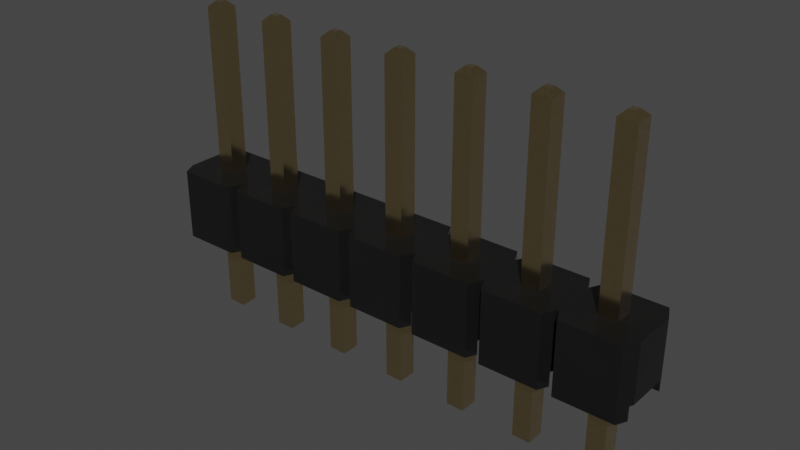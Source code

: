 # Source: PinHeader_1x7_P2.54mm_Drill1.1mm.blend  (saved by Blender 4.1.23; exported with 4.5.12 LTS)
import bpy
from mathutils import Matrix  # noqa: F401  (used for matrix-valued properties, if any)

bpy.ops.wm.read_factory_settings(use_empty=True)
scene = bpy.context.scene
scene.name = 'Scene'

# ---- collections
col_collection = bpy.data.collections.new('Collection'); scene.collection.children.link(col_collection)

# ---- materials (node trees are filled in below, after node groups)
mat_plastic_glossy_black = bpy.data.materials.new('plastic_glossy_black')
mat_plastic_glossy_black.alpha_threshold = 0.0
mat_plastic_glossy_black.use_transparent_shadow = False
mat_plastic_glossy_black.preview_render_type = 'CUBE'
mat_plastic_glossy_black.diffuse_color = (0.001296, 0.002578, 0.001683, 1.0)
mat_plastic_glossy_black.specular_color = (0.01, 0.03, 0.01)
mat_plastic_glossy_black.roughness = 0.5
mat_metal_goldpins_1 = bpy.data.materials.new('metal_goldpins_1')
mat_metal_goldpins_1.alpha_threshold = 0.0
mat_metal_goldpins_1.use_transparent_shadow = False
mat_metal_goldpins_1.preview_render_type = 'CUBE'
mat_metal_goldpins_1.diffuse_color = (0.5, 0.4018, 0.08046, 1.0)
mat_metal_goldpins_1.specular_color = (0.01, 0.05, 0.01)
mat_metal_goldpins_1.roughness = 0.5

# ---- node groups
ng_plastic_glossy_black_node_group = bpy.data.node_groups.new('Plastic_Glossy_Black_Node_Group', 'ShaderNodeTree')
_s = ng_plastic_glossy_black_node_group.interface.new_socket(name='BSDF', in_out='OUTPUT', socket_type='NodeSocketShader')
_s = ng_plastic_glossy_black_node_group.interface.new_socket(name='tmp_viewer', in_out='OUTPUT', socket_type='NodeSocketShader')
_s = ng_plastic_glossy_black_node_group.interface.new_socket(name='Color', in_out='INPUT', socket_type='NodeSocketColor')
_s = ng_plastic_glossy_black_node_group.interface.new_socket(name='Alpha_Value', in_out='INPUT', socket_type='NodeSocketFloat')
_N = ng_plastic_glossy_black_node_group.nodes; _L = ng_plastic_glossy_black_node_group.links
n0 = _N.new('NodeGroupOutput'); n0.name = 'Group Output'; n0.location = (1118, 157)
n1 = _N.new('NodeGroupInput'); n1.name = 'Group Input'; n1.location = (-449, 228)
n2 = _N.new('ShaderNodeBsdfPrincipled'); n2.name = 'Principled BSDF'; n2.location = (762, 54)
n2.distribution = 'GGX'
n2.subsurface_method = 'BURLEY'
n2.inputs[1].default_value = 0.137
n2.inputs[3].default_value = 1.45
n2.inputs[27].default_value = (0.0, 0.0, 0.0, 1.0)
n2.inputs[28].default_value = 1.0
n3 = _N.new('ShaderNodeTexNoise'); n3.name = 'Noise Texture'; n3.location = (-72, -122)
n3.inputs[2].default_value = 3.1
n3.inputs[3].default_value = 5.2
n3.inputs[4].default_value = 0.64
n4 = _N.new('ShaderNodeBump'); n4.name = 'Bump'; n4.location = (266, -336)
n4.inputs[0].default_value = 0.06167
n4.inputs[1].default_value = 0.1
n4.inputs[2].default_value = 1.0
n5 = _N.new('ShaderNodeMapping'); n5.name = 'Mapping'; n5.location = (-267, -126)
n6 = _N.new('ShaderNodeTexCoord'); n6.name = 'Texture Coordinate'; n6.location = (-447, -178)
n7 = _N.new('ShaderNodeMix'); n7.name = 'Mix'; n7.location = (273, 133)
n7.data_type = 'RGBA'
n8 = _N.new('ShaderNodeValue'); n8.name = 'Value'; n8.location = (-465, -33)
n8.outputs[0].default_value = 0.5
n9 = _N.new('ShaderNodeMath'); n9.name = 'Math'; n9.location = (-195, 59)
n9.operation = 'MULTIPLY'
n10 = _N.new('ShaderNodeMix'); n10.name = 'Mix.001'; n10.location = (269, -134)
n10.inputs[3].default_value = 0.3
_L.new(n6.outputs[0], n5.inputs[0])
_L.new(n5.outputs[0], n3.inputs[0])
_L.new(n3.outputs[0], n4.inputs[3])
_L.new(n2.outputs[0], n0.inputs[0])
_L.new(n1.outputs[1], n2.inputs[4])
_L.new(n9.outputs[0], n7.inputs[7])
_L.new(n8.outputs[0], n9.inputs[1])
_L.new(n1.outputs[0], n9.inputs[0])
_L.new(n3.outputs[0], n7.inputs[0])
_L.new(n1.outputs[0], n7.inputs[6])
_L.new(n7.outputs[2], n2.inputs[0])
_L.new(n2.outputs[0], n0.inputs[1])
_L.new(n10.outputs[0], n2.inputs[2])
_L.new(n3.outputs[0], n10.inputs[0])
_L.new(n4.outputs[0], n2.inputs[5])
n0.is_active_output = True

# ---- material node trees
mat_plastic_glossy_black.use_nodes = True; mat_plastic_glossy_black.node_tree.nodes.clear()
_N = mat_plastic_glossy_black.node_tree.nodes; _L = mat_plastic_glossy_black.node_tree.links
n0 = _N.new('ShaderNodeOutputMaterial'); n0.name = 'Material Output'; n0.location = (63, -41)
n1 = _N.new('ShaderNodeGroup'); n1.name = 'Group'; n1.location = (-350, -43)
n1.label = 'Plastic_Glossy_Black'
n1.width = 264
n1.node_tree = ng_plastic_glossy_black_node_group
n2 = _N.new('ShaderNodeRGB'); n2.name = 'RGB'; n2.location = (-662, -19)
n2.label = 'Plastic_Color'
n2.outputs[0].default_value = (0.013, 0.013, 0.013, 1.0)
n3 = _N.new('ShaderNodeValue'); n3.name = 'Value.001'; n3.location = (-664, -214)
n3.label = 'Alpha_Value'
n3.outputs[0].default_value = 1.0
_L.new(n2.outputs[0], n1.inputs[0])
_L.new(n3.outputs[0], n1.inputs[1])
_L.new(n1.outputs[1], n0.inputs[0])
n0.is_active_output = True
mat_metal_goldpins_1.use_nodes = True; mat_metal_goldpins_1.node_tree.nodes.clear()
_N = mat_metal_goldpins_1.node_tree.nodes; _L = mat_metal_goldpins_1.node_tree.links
n0 = _N.new('ShaderNodeOutputMaterial'); n0.name = 'Material Output'; n0.location = (398, 300)
n1 = _N.new('ShaderNodeBsdfPrincipled'); n1.name = 'Principled BSDF'; n1.location = (108, 300)
n1.distribution = 'GGX'
n1.subsurface_method = 'BURLEY'
n1.inputs[1].default_value = 1.0
n1.inputs[2].default_value = 0.1841
n1.inputs[3].default_value = 1.45
n1.inputs[8].default_value = 1.0
n1.inputs[10].default_value = 0.02727
n1.inputs[13].default_value = 0.475
n1.inputs[20].default_value = 0.2891
n1.inputs[24].default_value = 0.03545
n1.inputs[27].default_value = (0.0, 0.0, 0.0, 1.0)
n1.inputs[28].default_value = 1.0
n2 = _N.new('ShaderNodeMapping'); n2.name = 'Mapping'; n2.location = (-783, 233)
n2.vector_type = 'VECTOR'
n2.inputs[3].default_value = (29.8, 40.0, 1.0)
n3 = _N.new('ShaderNodeTexCoord'); n3.name = 'Texture Coordinate'; n3.location = (-1071, 295)
n4 = _N.new('ShaderNodeTexNoise'); n4.name = 'Noise Texture'; n4.location = (-553, 188)
n4.inputs[3].default_value = 13.2
n4.inputs[4].default_value = 0.8833
n4.inputs[8].default_value = 4.0
n5 = _N.new('ShaderNodeValToRGB'); n5.name = 'ColorRamp'; n5.location = (-286, 264)
while len(n5.color_ramp.elements) > 1: n5.color_ramp.elements.remove(n5.color_ramp.elements[-1])
n5.color_ramp.elements[0].position = 0.3295; n5.color_ramp.elements[0].color = (0.9756, 0.7616, 0.4151, 1.0)
_e = n5.color_ramp.elements.new(0.8); _e.color = (0.2997, 0.2211, 0.05513, 1.0)
n6 = _N.new('ShaderNodeMix'); n6.name = 'Mix'; n6.location = (-62, 180)
n6.data_type = 'RGBA'
n6.inputs[0].default_value = 0.02727
n6.inputs[7].default_value = (0.5518, 0.2626, 0.03915, 1.0)
_L.new(n1.outputs[0], n0.inputs[0])
_L.new(n2.outputs[0], n4.inputs[0])
_L.new(n3.outputs[0], n2.inputs[0])
_L.new(n4.outputs[0], n5.inputs[0])
_L.new(n5.outputs[0], n6.inputs[6])
_L.new(n6.outputs[2], n1.inputs[0])
n0.is_active_output = True

# ---- world
world_world = bpy.data.worlds.new('World'); scene.world = world_world
world_world.use_nodes = True; world_world.node_tree.nodes.clear()
_N = world_world.node_tree.nodes; _L = world_world.node_tree.links
n0 = _N.new('ShaderNodeOutputWorld'); n0.name = 'World Output'; n0.location = (300, 300)
n1 = _N.new('ShaderNodeBackground'); n1.name = 'Background'; n1.location = (10, 300)
n1.inputs[0].default_value = (0.05088, 0.05088, 0.05088, 1.0)
_L.new(n1.outputs[0], n0.inputs[0])
n0.is_active_output = True
world_world.color = (0.05088, 0.05088, 0.05088)
world_world.use_sun_shadow = False
world_world.sun_shadow_jitter_overblur = 0.0

# ---- meshes
me_shape_9_indexedfaceset = bpy.data.meshes.new('SHAPE_9_IndexedFaceSet')
me_shape_9_indexedfaceset.from_pydata([(5.526, -0.1063, 0.3543), (6.5, 0.8937, 0.3031), (6.5, 0.8937, -0.3031), (6.402, 0.8937, -0.5), (5.598, 0.8937, -0.5), (4.5, 0.8937, -0.3031), (3.598, 0.8937, -0.5), (3.5, 0.8937, -0.3031), (3.402, 0.8937, -0.5), (2.402, 0.8937, -0.5), (1.5, 0.8937, -0.3031), (-0.4016, 0.8937, -0.5), (-0.5, 0.8937, -0.3031), (-0.5, 0.8937, 0.3031), (-0.4016, 0.8937, 0.5), (0.4016, 0.8937, 0.5), (0.5, 0.8937, 0.3031), (1.5, 0.8937, 0.3031), (1.598, 0.8937, 0.5), (2.5, 0.8937, 0.3031), (3.402, 0.8937, 0.5), (5.598, 0.8937, 0.5), (6.402, 0.8937, 0.5), (4.874, 0.8937, -0.126), (5.126, 0.8937, -0.126), (3.126, 0.8937, -0.126), (0.874, 0.8937, 0.126), (1.874, 0.8937, -0.126), (1.874, 0.8937, 0.126), (3.874, 0.8937, -0.126), (4.126, 0.8937, -0.126), (6.126, 0.8937, -0.126), (6.126, 0.8937, 0.126), (5.874, 0.8937, 0.126), (-0.4744, 0.09055, 0.3543), (0.4744, 0.09055, 0.3543), (0.4744, 0.09055, -0.3543), (1.5, 0.09055, -0.3031), (2.5, 0.09055, -0.3031), (3.474, 0.09055, -0.3543), (3.5, 0.09055, -0.3031), (5.474, 0.09055, -0.3543), (6.474, 0.09055, -0.3543), (5.474, 0.09055, 0.3543), (4.5, 0.09055, 0.3031), (2.5, 0.09055, 0.3031), (1.5, 0.09055, 0.3031), (0.5256, 0.09055, 0.3543), (0.5, 0.09055, 0.3031), (3.126, 0.09055, 0.126), (3.126, 0.09055, -0.126), (2.874, 0.09055, -0.126), (0.874, 0.09055, 0.126), (1.126, 0.09055, -0.126), (0.874, 0.09055, -0.126), (-0.126, 0.09055, -0.126), (0.126, 0.09055, -0.126), (2.126, 0.09055, 0.126), (5.874, 0.09055, 0.126), (6.126, 0.09055, 0.126), (5.874, 0.09055, -0.126), (0.5984, -0.1063, 0.5), (1.474, -0.1063, 0.3543), (1.402, -0.1063, 0.5), (1.526, -0.1063, 0.3543), (2.598, -0.1063, 0.5), (2.526, -0.1063, 0.3543), (3.598, -0.1063, 0.5), (3.526, -0.1063, 0.3543), (4.474, -0.1063, 0.3543), (4.598, -0.1063, 0.5), (6.474, -0.1063, -0.3543), (5.402, -0.1063, -0.5), (4.526, -0.1063, -0.3543), (3.402, -0.1063, -0.5), (2.598, -0.1063, -0.5), (2.474, -0.1063, -0.3543), (1.526, -0.1063, -0.3543), (-0.4744, -0.1063, -0.3543), (6.5, 0.09055, -0.3031), (-0.5, 0.09055, -0.3031), (-0.5, 0.09055, 0.3031), (-0.4744, -0.1063, 0.3543), (-0.4016, -0.1063, 0.5), (0.4744, -0.1063, 0.3543), (0.4016, -0.1063, 0.5), (0.5256, -0.1063, 0.3543), (1.526, 0.09055, 0.3543), (2.402, -0.1063, 0.5), (2.526, 0.09055, 0.3543), (2.598, 0.8937, 0.5), (3.402, -0.1063, 0.5), (3.474, 0.09055, 0.3543), (3.5, 0.09055, 0.3031), (3.5, 0.8937, 0.3031), (3.598, 0.8937, 0.5), (4.474, 0.09055, 0.3543), (4.5, 0.8937, 0.3031), (4.402, 0.8937, 0.5), (4.526, 0.09055, 0.3543), (5.474, -0.1063, 0.3543), (5.402, -0.1063, 0.5), (5.402, 0.8937, 0.5), (5.5, 0.09055, 0.3031), (5.526, 0.09055, 0.3543), (5.5, 0.8937, 0.3031), (6.402, -0.1063, 0.5), (6.474, 0.09055, 0.3543), (6.5, 0.09055, 0.3031), (-0.4744, 0.09055, -0.3543), (-0.4016, -0.1063, -0.5), (0.5, 0.09055, -0.3031), (0.5, 0.8937, -0.3031), (1.474, 0.09055, -0.3543), (1.474, -0.1063, -0.3543), (1.402, 0.8937, -0.5), (2.526, -0.1063, -0.3543), (2.526, 0.09055, -0.3543), (2.5, 0.8937, -0.3031), (2.598, 0.8937, -0.5), (3.526, -0.1063, -0.3543), (3.526, 0.09055, -0.3543), (3.598, -0.1063, -0.5), (4.526, 0.09055, -0.3543), (4.5, 0.09055, -0.3031), (4.598, -0.1063, -0.5), (4.474, 0.09055, -0.3543), (4.474, -0.1063, -0.3543), (4.402, 0.8937, -0.5), (5.526, 0.09055, -0.3543), (5.5, 0.09055, -0.3031), (5.5, 0.8937, -0.3031), (0.126, 0.8937, -0.126), (0.126, 0.09055, 0.126), (0.126, 0.8937, 0.126), (-0.126, 0.8937, 0.126), (-0.126, 0.09055, 0.126), (-0.126, 0.8937, -0.126), (6.402, -0.1063, -0.5), (5.598, -0.1063, -0.5), (5.402, 0.8937, -0.5), (4.598, 0.8937, -0.5), (4.402, -0.1063, -0.5), (1.598, 0.8937, -0.5), (2.402, -0.1063, -0.5), (1.598, -0.1063, -0.5), (0.5984, 0.8937, -0.5), (1.402, -0.1063, -0.5), (0.5984, -0.1063, -0.5), (0.4016, 0.8937, -0.5), (0.4016, -0.1063, -0.5), (5.598, -0.1063, 0.5), (4.598, 0.8937, 0.5), (4.402, -0.1063, 0.5), (1.598, -0.1063, 0.5), (2.402, 0.8937, 0.5), (1.402, 0.8937, 0.5), (0.5984, 0.8937, 0.5), (1.474, 0.09055, 0.3543), (2.474, 0.09055, 0.3543), (2.474, -0.1063, 0.3543), (3.474, -0.1063, 0.3543), (3.526, 0.09055, 0.3543), (4.526, -0.1063, 0.3543), (6.474, -0.1063, 0.3543), (0.4744, -0.1063, -0.3543), (0.5256, -0.1063, -0.3543), (0.5256, 0.09055, -0.3543), (2.474, 0.09055, -0.3543), (1.526, 0.09055, -0.3543), (3.474, -0.1063, -0.3543), (5.474, -0.1063, -0.3543), (5.526, -0.1063, -0.3543), (1.126, 0.09055, 0.126), (1.126, 0.8937, 0.126), (1.126, 0.8937, -0.126), (0.874, 0.8937, -0.126), (2.126, 0.8937, 0.126), (1.874, 0.09055, 0.126), (2.126, 0.09055, -0.126), (2.126, 0.8937, -0.126), (1.874, 0.09055, -0.126), (2.874, 0.8937, 0.126), (3.126, 0.8937, 0.126), (2.874, 0.8937, -0.126), (2.874, 0.09055, 0.126), (4.126, 0.09055, -0.126), (3.874, 0.8937, 0.126), (4.126, 0.8937, 0.126), (4.126, 0.09055, 0.126), (3.874, 0.09055, 0.126), (3.874, 0.09055, -0.126), (5.126, 0.09055, -0.126), (4.874, 0.09055, 0.126), (5.126, 0.8937, 0.126), (5.126, 0.09055, 0.126), (4.874, 0.09055, -0.126), (4.874, 0.8937, 0.126), (6.126, 0.09055, -0.126), (5.874, 0.8937, -0.126), (0.04724, -1.287, 0.04724), (-0.126, 3.177, 0.126), (0.04724, 3.256, 0.04724), (0.126, -1.209, 0.126), (0.126, 3.177, 0.126), (0.126, 3.177, -0.126), (-0.04724, 3.256, -0.04724), (-0.04724, 3.256, 0.04724), (-0.126, 3.177, -0.126), (0.04724, 3.256, -0.04724), (-0.04724, -1.287, -0.04724), (0.04724, -1.287, -0.04724), (0.126, -1.209, -0.126), (-0.126, -1.209, -0.126), (-0.126, -1.209, 0.126), (-0.04724, -1.287, 0.04724), (0.874, -1.209, 0.126), (1.126, -1.209, -0.126), (1.126, 3.177, 0.126), (0.874, -1.209, -0.126), (1.126, -1.209, 0.126), (0.874, 3.177, 0.126), (0.9528, 3.256, 0.04724), (1.047, 3.256, 0.04724), (0.9528, 3.256, -0.04724), (1.126, 3.177, -0.126), (0.874, 3.177, -0.126), (1.047, 3.256, -0.04724), (1.047, -1.287, -0.04724), (0.9528, -1.287, -0.04724), (1.047, -1.287, 0.04724), (0.9528, -1.287, 0.04724), (2.047, -1.287, -0.04724), (1.874, -1.209, -0.126), (1.874, 3.177, -0.126), (1.953, 3.256, 0.04724), (2.126, -1.209, -0.126), (1.874, -1.209, 0.126), (1.874, 3.177, 0.126), (2.126, 3.177, 0.126), (2.047, 3.256, 0.04724), (2.047, 3.256, -0.04724), (1.953, 3.256, -0.04724), (2.126, 3.177, -0.126), (1.953, -1.287, -0.04724), (2.047, -1.287, 0.04724), (2.126, -1.209, 0.126), (1.953, -1.287, 0.04724), (3.047, -1.287, -0.04724), (2.874, -1.209, -0.126), (2.874, 3.177, -0.126), (3.126, 3.177, -0.126), (3.047, 3.256, 0.04724), (2.874, 3.177, 0.126), (2.953, 3.256, 0.04724), (3.047, 3.256, -0.04724), (3.126, 3.177, 0.126), (2.953, 3.256, -0.04724), (3.047, -1.287, 0.04724), (3.126, -1.209, 0.126), (3.126, -1.209, -0.126), (2.874, -1.209, 0.126), (2.953, -1.287, -0.04724), (2.953, -1.287, 0.04724), (4.047, -1.287, -0.04724), (3.874, 3.177, 0.126), (3.953, 3.256, 0.04724), (4.126, 3.177, -0.126), (3.874, -1.209, -0.126), (4.126, -1.209, -0.126), (3.874, -1.209, 0.126), (4.126, 3.177, 0.126), (4.047, 3.256, 0.04724), (3.874, 3.177, -0.126), (3.953, 3.256, -0.04724), (4.047, 3.256, -0.04724), (4.047, -1.287, 0.04724), (4.126, -1.209, 0.126), (3.953, -1.287, 0.04724), (3.953, -1.287, -0.04724), (4.953, -1.287, -0.04724), (4.953, 3.256, 0.04724), (5.047, 3.256, 0.04724), (5.126, -1.209, 0.126), (4.874, 3.177, 0.126), (5.126, 3.177, -0.126), (5.126, 3.177, 0.126), (4.874, 3.177, -0.126), (4.953, 3.256, -0.04724), (5.047, 3.256, -0.04724), (4.874, -1.209, -0.126), (5.047, -1.287, -0.04724), (5.047, -1.287, 0.04724), (5.126, -1.209, -0.126), (4.953, -1.287, 0.04724), (4.874, -1.209, 0.126), (5.953, -1.287, 0.04724), (5.874, -1.209, -0.126), (6.047, 3.256, 0.04724), (6.126, -1.209, 0.126), (6.126, 3.177, 0.126), (5.953, 3.256, 0.04724), (5.874, 3.177, 0.126), (5.874, 3.177, -0.126), (5.953, 3.256, -0.04724), (6.047, 3.256, -0.04724), (6.126, 3.177, -0.126), (5.953, -1.287, -0.04724), (6.126, -1.209, -0.126), (6.047, -1.287, -0.04724), (5.874, -1.209, 0.126), (6.047, -1.287, 0.04724)], [], [(164, 0, 151), (164, 151, 106), (137, 12, 11), (13, 12, 137), (132, 11, 149), (132, 137, 11), (135, 13, 137), (14, 13, 135), (112, 132, 149), (176, 112, 146), (16, 134, 132), (16, 132, 112), (16, 112, 176), (15, 135, 134), (15, 14, 135), (15, 134, 16), (175, 146, 115), (175, 176, 146), (26, 16, 176), (157, 16, 26), (10, 175, 115), (174, 175, 10), (27, 10, 143), (17, 174, 10), (17, 10, 27), (156, 157, 26), (156, 174, 17), (156, 26, 174), (180, 143, 9), (180, 27, 143), (28, 17, 27), (18, 17, 28), (118, 180, 9), (177, 18, 28), (184, 118, 119), (19, 180, 118), (19, 177, 180), (155, 18, 177), (155, 177, 19), (25, 119, 8), (25, 184, 119), (182, 118, 184), (182, 19, 118), (90, 19, 182), (7, 25, 8), (29, 7, 6), (94, 183, 25), (94, 25, 7), (20, 182, 183), (20, 90, 182), (20, 183, 94), (30, 6, 128), (30, 29, 6), (187, 7, 29), (187, 94, 7), (95, 94, 187), (5, 30, 128), (188, 30, 5), (23, 5, 141), (97, 188, 5), (98, 187, 188), (98, 95, 187), (98, 188, 97), (24, 141, 140), (24, 23, 141), (197, 97, 5), (197, 5, 23), (152, 97, 197), (131, 24, 140), (199, 131, 4), (105, 194, 24), (105, 24, 131), (102, 197, 194), (102, 152, 197), (102, 194, 105), (31, 4, 3), (31, 199, 4), (33, 105, 131), (33, 131, 199), (21, 105, 33), (2, 31, 3), (1, 31, 2), (1, 32, 31), (22, 21, 33), (22, 32, 1), (22, 33, 32), (136, 81, 34), (55, 80, 81), (55, 109, 80), (55, 81, 136), (35, 133, 136), (35, 136, 34), (48, 133, 35), (56, 133, 48), (52, 48, 47), (111, 56, 48), (36, 55, 56), (36, 109, 55), (36, 56, 111), (173, 52, 47), (54, 111, 48), (54, 167, 111), (54, 48, 52), (158, 173, 47), (46, 173, 158), (53, 173, 46), (178, 46, 87), (37, 53, 46), (113, 167, 54), (113, 54, 53), (113, 53, 37), (181, 46, 178), (181, 169, 37), (181, 37, 46), (159, 178, 87), (159, 57, 178), (45, 57, 159), (179, 57, 45), (185, 45, 89), (38, 179, 45), (168, 169, 181), (168, 179, 38), (168, 181, 179), (51, 117, 38), (51, 45, 185), (51, 38, 45), (92, 185, 89), (92, 49, 185), (93, 49, 92), (190, 93, 162), (40, 50, 49), (40, 49, 93), (39, 50, 40), (39, 117, 51), (39, 51, 50), (191, 121, 40), (191, 93, 190), (191, 40, 93), (96, 190, 162), (96, 189, 190), (44, 189, 96), (193, 44, 99), (124, 186, 189), (124, 189, 44), (126, 121, 191), (126, 191, 186), (126, 186, 124), (195, 193, 99), (196, 123, 124), (196, 44, 193), (196, 124, 44), (43, 195, 99), (103, 195, 43), (58, 103, 104), (130, 192, 195), (130, 195, 103), (41, 196, 192), (41, 123, 196), (41, 192, 130), (60, 130, 103), (60, 129, 130), (60, 103, 58), (107, 59, 58), (107, 58, 104), (108, 59, 107), (79, 59, 108), (79, 198, 59), (42, 129, 60), (42, 198, 79), (42, 60, 198), (84, 82, 83), (84, 83, 85), (62, 86, 61), (62, 61, 63), (160, 64, 154), (160, 154, 88), (161, 66, 65), (161, 65, 91), (69, 68, 67), (69, 67, 153), (100, 163, 70), (100, 70, 101), (71, 139, 172), (138, 139, 71), (72, 73, 171), (72, 125, 73), (127, 122, 120), (142, 122, 127), (170, 75, 116), (74, 75, 170), (76, 145, 77), (144, 145, 76), (114, 148, 166), (147, 148, 114), (150, 78, 165), (150, 110, 78), (1, 2, 79), (1, 79, 108), (13, 80, 12), (13, 81, 80), (34, 83, 82), (13, 34, 81), (14, 34, 13), (14, 83, 34), (35, 84, 85), (15, 35, 85), (16, 48, 35), (16, 35, 15), (47, 61, 86), (16, 47, 48), (157, 47, 16), (157, 61, 47), (158, 62, 63), (156, 158, 63), (17, 46, 158), (17, 158, 156), (87, 154, 64), (17, 87, 46), (18, 87, 17), (18, 154, 87), (159, 160, 88), (155, 159, 88), (19, 45, 159), (19, 159, 155), (89, 65, 66), (19, 89, 45), (90, 89, 19), (90, 65, 89), (92, 161, 91), (20, 92, 91), (94, 93, 92), (94, 92, 20), (162, 67, 68), (94, 162, 93), (95, 162, 94), (95, 67, 162), (96, 69, 153), (98, 96, 153), (97, 44, 96), (97, 96, 98), (99, 70, 163), (97, 99, 44), (152, 99, 97), (152, 70, 99), (43, 100, 101), (102, 43, 101), (105, 103, 43), (105, 43, 102), (104, 151, 0), (105, 104, 103), (21, 104, 105), (21, 151, 104), (107, 164, 106), (22, 107, 106), (1, 108, 107), (1, 107, 22), (109, 78, 110), (11, 109, 110), (12, 80, 109), (12, 109, 11), (167, 166, 148), (146, 167, 148), (112, 111, 167), (112, 167, 146), (36, 150, 165), (112, 36, 111), (149, 36, 112), (149, 150, 36), (169, 77, 145), (143, 169, 145), (10, 37, 169), (10, 169, 143), (113, 147, 114), (10, 113, 37), (115, 113, 10), (115, 147, 113), (117, 116, 75), (119, 117, 75), (118, 38, 117), (118, 117, 119), (168, 144, 76), (118, 168, 38), (9, 168, 118), (9, 144, 168), (121, 120, 122), (6, 121, 122), (7, 40, 121), (7, 121, 6), (39, 74, 170), (7, 39, 40), (8, 39, 7), (8, 74, 39), (123, 73, 125), (141, 123, 125), (5, 124, 123), (5, 123, 141), (126, 142, 127), (5, 126, 124), (128, 126, 5), (128, 142, 126), (129, 172, 139), (4, 129, 139), (131, 130, 129), (131, 129, 4), (41, 72, 171), (131, 41, 130), (140, 41, 131), (140, 72, 41), (42, 138, 71), (2, 42, 79), (3, 42, 2), (3, 138, 42), (134, 56, 132), (134, 133, 56), (135, 133, 134), (135, 136, 133), (137, 136, 135), (137, 55, 136), (132, 55, 137), (132, 56, 55), (4, 138, 3), (4, 139, 138), (141, 72, 140), (141, 125, 72), (6, 142, 128), (6, 122, 142), (119, 74, 8), (119, 75, 74), (143, 144, 9), (143, 145, 144), (146, 147, 115), (146, 148, 147), (11, 150, 149), (11, 110, 150), (106, 21, 22), (106, 151, 21), (101, 152, 102), (101, 70, 152), (153, 95, 98), (153, 67, 95), (91, 90, 20), (91, 65, 90), (88, 18, 155), (88, 154, 18), (63, 157, 156), (63, 61, 157), (85, 14, 15), (85, 83, 14), (35, 82, 84), (35, 34, 82), (158, 86, 62), (158, 47, 86), (159, 64, 160), (159, 87, 64), (92, 66, 161), (92, 89, 66), (96, 68, 69), (96, 162, 68), (43, 163, 100), (43, 99, 163), (107, 0, 164), (107, 104, 0), (36, 78, 109), (165, 78, 36), (114, 167, 113), (114, 166, 167), (168, 77, 169), (76, 77, 168), (170, 117, 39), (170, 116, 117), (126, 120, 121), (127, 120, 126), (41, 73, 123), (171, 73, 41), (42, 172, 129), (71, 172, 42), (174, 53, 175), (174, 173, 53), (26, 173, 174), (26, 52, 173), (176, 52, 26), (176, 54, 52), (175, 54, 176), (175, 53, 54), (177, 179, 180), (177, 57, 179), (28, 57, 177), (28, 178, 57), (27, 178, 28), (27, 181, 178), (180, 181, 27), (180, 179, 181), (183, 50, 25), (183, 49, 50), (182, 49, 183), (182, 185, 49), (184, 185, 182), (184, 51, 185), (25, 51, 184), (25, 50, 51), (188, 186, 30), (188, 189, 186), (187, 189, 188), (187, 190, 189), (29, 190, 187), (29, 191, 190), (30, 191, 29), (30, 186, 191), (194, 192, 24), (194, 195, 192), (197, 195, 194), (197, 193, 195), (23, 193, 197), (23, 196, 193), (24, 196, 23), (24, 192, 196), (32, 198, 31), (32, 59, 198), (33, 59, 32), (33, 58, 59), (199, 58, 33), (199, 60, 58), (31, 60, 199), (31, 198, 60), (215, 211, 210), (215, 200, 211), (201, 214, 213), (201, 213, 208), (202, 207, 206), (202, 206, 209), (203, 204, 205), (203, 205, 212), (205, 208, 213), (205, 213, 212), (204, 203, 214), (204, 214, 201), (204, 201, 207), (204, 207, 202), (201, 208, 206), (201, 206, 207), (202, 209, 205), (202, 205, 204), (206, 205, 209), (206, 208, 205), (212, 213, 210), (211, 212, 210), (203, 211, 200), (203, 212, 211), (214, 210, 213), (215, 210, 214), (215, 203, 200), (214, 203, 215), (231, 228, 229), (231, 230, 228), (221, 216, 219), (221, 219, 226), (223, 222, 224), (223, 224, 227), (220, 218, 225), (220, 225, 217), (225, 226, 219), (225, 219, 217), (218, 220, 216), (218, 216, 221), (218, 221, 222), (218, 222, 223), (221, 226, 224), (221, 224, 222), (223, 227, 225), (223, 225, 218), (224, 225, 227), (224, 226, 225), (217, 219, 229), (228, 217, 229), (220, 228, 230), (220, 217, 228), (216, 229, 219), (231, 229, 216), (231, 220, 230), (216, 220, 231), (247, 232, 244), (247, 245, 232), (238, 237, 233), (238, 233, 234), (240, 235, 242), (240, 242, 241), (246, 239, 243), (246, 243, 236), (243, 234, 233), (243, 233, 236), (239, 246, 237), (239, 237, 238), (239, 238, 235), (239, 235, 240), (238, 234, 242), (238, 242, 235), (240, 241, 243), (240, 243, 239), (242, 243, 241), (242, 234, 243), (236, 233, 244), (232, 236, 244), (246, 232, 245), (246, 236, 232), (237, 244, 233), (247, 244, 237), (247, 246, 245), (237, 246, 247), (263, 248, 262), (263, 258, 248), (253, 261, 249), (253, 249, 250), (252, 254, 257), (252, 257, 255), (259, 256, 251), (259, 251, 260), (251, 250, 249), (251, 249, 260), (256, 259, 261), (256, 261, 253), (256, 253, 254), (256, 254, 252), (253, 250, 257), (253, 257, 254), (252, 255, 251), (252, 251, 256), (257, 251, 255), (257, 250, 251), (260, 249, 262), (248, 260, 262), (259, 248, 258), (259, 260, 248), (261, 262, 249), (263, 262, 261), (263, 259, 258), (261, 259, 263), (278, 264, 279), (278, 276, 264), (265, 270, 268), (265, 268, 273), (272, 266, 274), (272, 274, 275), (277, 271, 267), (277, 267, 269), (267, 273, 268), (267, 268, 269), (271, 277, 270), (271, 270, 265), (271, 265, 266), (271, 266, 272), (265, 273, 274), (265, 274, 266), (272, 275, 267), (272, 267, 271), (274, 267, 275), (274, 273, 267), (269, 268, 279), (264, 269, 279), (277, 264, 276), (277, 269, 264), (270, 279, 268), (278, 279, 270), (278, 277, 276), (270, 277, 278), (294, 291, 280), (294, 292, 291), (284, 295, 290), (284, 290, 287), (282, 281, 288), (282, 288, 289), (283, 286, 285), (283, 285, 293), (285, 287, 290), (285, 290, 293), (286, 283, 295), (286, 295, 284), (286, 284, 281), (286, 281, 282), (284, 287, 288), (284, 288, 281), (282, 289, 285), (282, 285, 286), (288, 285, 289), (288, 287, 285), (293, 290, 280), (291, 293, 280), (283, 291, 292), (283, 293, 291), (295, 280, 290), (294, 280, 295), (294, 283, 292), (295, 283, 294), (296, 309, 307), (296, 311, 309), (302, 310, 297), (302, 297, 303), (298, 301, 304), (298, 304, 305), (299, 300, 306), (299, 306, 308), (306, 303, 297), (306, 297, 308), (300, 299, 310), (300, 310, 302), (300, 302, 301), (300, 301, 298), (302, 303, 304), (302, 304, 301), (298, 305, 306), (298, 306, 300), (304, 306, 305), (304, 303, 306), (308, 297, 307), (309, 308, 307), (299, 309, 311), (299, 308, 309), (310, 307, 297), (296, 307, 310), (296, 299, 311), (310, 299, 296)])
me_shape_9_indexedfaceset.polygons.foreach_set('material_index', [0, 0, 0, 0, 0, 0, 0, 0, 0, 0, 0, 0, 0, 0, 0, 0, 0, 0, 0, 0, 0, 0, 0, 0, 0, 0, 0, 0, 0, 0, 0, 0, 0, 0, 0, 0, 0, 0, 0, 0, 0, 0, 0, 0, 0, 0, 0, 0, 0, 0, 0, 0, 0, 0, 0, 0, 0, 0, 0, 0, 0, 0, 0, 0, 0, 0, 0, 0, 0, 0, 0, 0, 0, 0, 0, 0, 0, 0, 0, 0, 0, 0, 0, 0, 0, 0, 0, 0, 0, 0, 0, 0, 0, 0, 0, 0, 0, 0, 0, 0, 0, 0, 0, 0, 0, 0, 0, 0, 0, 0, 0, 0, 0, 0, 0, 0, 0, 0, 0, 0, 0, 0, 0, 0, 0, 0, 0, 0, 0, 0, 0, 0, 0, 0, 0, 0, 0, 0, 0, 0, 0, 0, 0, 0, 0, 0, 0, 0, 0, 0, 0, 0, 0, 0, 0, 0, 0, 0, 0, 0, 0, 0, 0, 0, 0, 0, 0, 0, 0, 0, 0, 0, 0, 0, 0, 0, 0, 0, 0, 0, 0, 0, 0, 0, 0, 0, 0, 0, 0, 0, 0, 0, 0, 0, 0, 0, 0, 0, 0, 0, 0, 0, 0, 0, 0, 0, 0, 0, 0, 0, 0, 0, 0, 0, 0, 0, 0, 0, 0, 0, 0, 0, 0, 0, 0, 0, 0, 0, 0, 0, 0, 0, 0, 0, 0, 0, 0, 0, 0, 0, 0, 0, 0, 0, 0, 0, 0, 0, 0, 0, 0, 0, 0, 0, 0, 0, 0, 0, 0, 0, 0, 0, 0, 0, 0, 0, 0, 0, 0, 0, 0, 0, 0, 0, 0, 0, 0, 0, 0, 0, 0, 0, 0, 0, 0, 0, 0, 0, 0, 0, 0, 0, 0, 0, 0, 0, 0, 0, 0, 0, 0, 0, 0, 0, 0, 0, 0, 0, 0, 0, 0, 0, 0, 0, 0, 0, 0, 0, 0, 0, 0, 0, 0, 0, 0, 0, 0, 0, 0, 0, 0, 0, 0, 0, 0, 0, 0, 0, 0, 0, 0, 0, 0, 0, 0, 0, 0, 0, 0, 0, 0, 0, 0, 0, 0, 0, 0, 0, 0, 0, 0, 0, 0, 0, 0, 0, 0, 0, 0, 0, 0, 0, 0, 0, 0, 0, 0, 0, 0, 0, 0, 0, 0, 0, 0, 0, 0, 0, 0, 0, 0, 0, 0, 0, 0, 0, 0, 0, 0, 0, 0, 0, 0, 0, 0, 0, 0, 0, 0, 0, 0, 0, 0, 0, 0, 0, 0, 0, 0, 0, 0, 0, 0, 0, 1, 1, 1, 1, 1, 1, 1, 1, 1, 1, 1, 1, 1, 1, 1, 1, 1, 1, 1, 1, 1, 1, 1, 1, 1, 1, 1, 1, 1, 1, 1, 1, 1, 1, 1, 1, 1, 1, 1, 1, 1, 1, 1, 1, 1, 1, 1, 1, 1, 1, 1, 1, 1, 1, 1, 1, 1, 1, 1, 1, 1, 1, 1, 1, 1, 1, 1, 1, 1, 1, 1, 1, 1, 1, 1, 1, 1, 1, 1, 1, 1, 1, 1, 1, 1, 1, 1, 1, 1, 1, 1, 1, 1, 1, 1, 1, 1, 1, 1, 1, 1, 1, 1, 1, 1, 1, 1, 1, 1, 1, 1, 1, 1, 1, 1, 1, 1, 1, 1, 1, 1, 1, 1, 1, 1, 1, 1, 1, 1, 1, 1, 1, 1, 1, 1, 1, 1, 1, 1, 1, 1, 1, 1, 1, 1, 1, 1, 1, 1, 1, 1, 1, 1, 1, 1, 1, 1, 1, 1, 1, 1, 1, 1, 1, 1, 1, 1, 1, 1, 1, 1, 1, 1, 1, 1, 1, 1, 1, 1, 1, 1, 1, 1, 1, 1, 1, 1, 1, 1, 1, 1, 1, 1, 1, 1, 1])
_uv = me_shape_9_indexedfaceset.uv_layers.new(name='UVMap')
_uv.uv.foreach_set('vector', [0.9959, 0.5505, 0.8604, 0.5505, 0.8708, 0.5713, 0.9959, 0.5505, 0.8708, 0.5713, 0.9855, 0.5713, 0.05302, 0.4818, -0.0004112, 0.4565, 0.01365, 0.4284, -0.0004112, 0.5431, -0.0004112, 0.4565, 0.05302, 0.4818, 0.08902, 0.4818, 0.01365, 0.4284, 0.1284, 0.4284, 0.08902, 0.4818, 0.05302, 0.4818, 0.01365, 0.4284, 0.05302, 0.5178, -0.0004112, 0.5431, 0.05302, 0.4818, 0.01365, 0.5713, -0.0004112, 0.5431, 0.05302, 0.5178, 0.1424, 0.4565, 0.08902, 0.4818, 0.1284, 0.4284, 0.1959, 0.4818, 0.1424, 0.4565, 0.1565, 0.4284, 0.1424, 0.5431, 0.08902, 0.5178, 0.08902, 0.4818, 0.1424, 0.5431, 0.08902, 0.4818, 0.1424, 0.4565, 0.1424, 0.5431, 0.1424, 0.4565, 0.1959, 0.4818, 0.1284, 0.5713, 0.05302, 0.5178, 0.08902, 0.5178, 0.1284, 0.5713, 0.01365, 0.5713, 0.05302, 0.5178, 0.1284, 0.5713, 0.08902, 0.5178, 0.1424, 0.5431, 0.2319, 0.4818, 0.1565, 0.4284, 0.2712, 0.4284, 0.2319, 0.4818, 0.1959, 0.4818, 0.1565, 0.4284, 0.1959, 0.5178, 0.1424, 0.5431, 0.1959, 0.4818, 0.1565, 0.5713, 0.1424, 0.5431, 0.1959, 0.5178, 0.2853, 0.4565, 0.2319, 0.4818, 0.2712, 0.4284, 0.2319, 0.5178, 0.2319, 0.4818, 0.2853, 0.4565, 0.3387, 0.4818, 0.2853, 0.4565, 0.2994, 0.4284, 0.2853, 0.5431, 0.2319, 0.5178, 0.2853, 0.4565, 0.2853, 0.5431, 0.2853, 0.4565, 0.3387, 0.4818, 0.2712, 0.5713, 0.1565, 0.5713, 0.1959, 0.5178, 0.2712, 0.5713, 0.2319, 0.5178, 0.2853, 0.5431, 0.2712, 0.5713, 0.1959, 0.5178, 0.2319, 0.5178, 0.3747, 0.4818, 0.2994, 0.4284, 0.4141, 0.4284, 0.3747, 0.4818, 0.3387, 0.4818, 0.2994, 0.4284, 0.3387, 0.5178, 0.2853, 0.5431, 0.3387, 0.4818, 0.2994, 0.5713, 0.2853, 0.5431, 0.3387, 0.5178, 0.4282, 0.4565, 0.3747, 0.4818, 0.4141, 0.4284, 0.3747, 0.5178, 0.2994, 0.5713, 0.3387, 0.5178, 0.4816, 0.4818, 0.4282, 0.4565, 0.4422, 0.4284, 0.4282, 0.5431, 0.3747, 0.4818, 0.4282, 0.4565, 0.4282, 0.5431, 0.3747, 0.5178, 0.3747, 0.4818, 0.4141, 0.5713, 0.2994, 0.5713, 0.3747, 0.5178, 0.4141, 0.5713, 0.3747, 0.5178, 0.4282, 0.5431, 0.5176, 0.4818, 0.4422, 0.4284, 0.557, 0.4284, 0.5176, 0.4818, 0.4816, 0.4818, 0.4422, 0.4284, 0.4816, 0.5178, 0.4282, 0.4565, 0.4816, 0.4818, 0.4816, 0.5178, 0.4282, 0.5431, 0.4282, 0.4565, 0.4422, 0.5713, 0.4282, 0.5431, 0.4816, 0.5178, 0.571, 0.4565, 0.5176, 0.4818, 0.557, 0.4284, 0.6244, 0.4818, 0.571, 0.4565, 0.5851, 0.4284, 0.571, 0.5431, 0.5176, 0.5178, 0.5176, 0.4818, 0.571, 0.5431, 0.5176, 0.4818, 0.571, 0.4565, 0.557, 0.5713, 0.4816, 0.5178, 0.5176, 0.5178, 0.557, 0.5713, 0.4422, 0.5713, 0.4816, 0.5178, 0.557, 0.5713, 0.5176, 0.5178, 0.571, 0.5431, 0.6604, 0.4818, 0.5851, 0.4284, 0.6998, 0.4284, 0.6604, 0.4818, 0.6244, 0.4818, 0.5851, 0.4284, 0.6244, 0.5178, 0.571, 0.4565, 0.6244, 0.4818, 0.6244, 0.5178, 0.571, 0.5431, 0.571, 0.4565, 0.5851, 0.5713, 0.571, 0.5431, 0.6244, 0.5178, 0.7139, 0.4565, 0.6604, 0.4818, 0.6998, 0.4284, 0.6604, 0.5178, 0.6604, 0.4818, 0.7139, 0.4565, 0.7673, 0.4818, 0.7139, 0.4565, 0.7279, 0.4284, 0.7139, 0.5431, 0.6604, 0.5178, 0.7139, 0.4565, 0.6998, 0.5713, 0.6244, 0.5178, 0.6604, 0.5178, 0.6998, 0.5713, 0.5851, 0.5713, 0.6244, 0.5178, 0.6998, 0.5713, 0.6604, 0.5178, 0.7139, 0.5431, 0.8033, 0.4818, 0.7279, 0.4284, 0.8427, 0.4284, 0.8033, 0.4818, 0.7673, 0.4818, 0.7279, 0.4284, 0.7673, 0.5178, 0.7139, 0.5431, 0.7139, 0.4565, 0.7673, 0.5178, 0.7139, 0.4565, 0.7673, 0.4818, 0.7279, 0.5713, 0.7139, 0.5431, 0.7673, 0.5178, 0.8567, 0.4565, 0.8033, 0.4818, 0.8427, 0.4284, 0.9102, 0.4818, 0.8567, 0.4565, 0.8708, 0.4284, 0.8567, 0.5431, 0.8033, 0.5178, 0.8033, 0.4818, 0.8567, 0.5431, 0.8033, 0.4818, 0.8567, 0.4565, 0.8427, 0.5713, 0.7673, 0.5178, 0.8033, 0.5178, 0.8427, 0.5713, 0.7279, 0.5713, 0.7673, 0.5178, 0.8427, 0.5713, 0.8033, 0.5178, 0.8567, 0.5431, 0.9462, 0.4818, 0.8708, 0.4284, 0.9855, 0.4284, 0.9462, 0.4818, 0.9102, 0.4818, 0.8708, 0.4284, 0.9102, 0.5178, 0.8567, 0.5431, 0.8567, 0.4565, 0.9102, 0.5178, 0.8567, 0.4565, 0.9102, 0.4818, 0.8708, 0.5713, 0.8567, 0.5431, 0.9102, 0.5178, 0.9996, 0.4565, 0.9462, 0.4818, 0.9855, 0.4284, 0.9996, 0.5431, 0.9462, 0.4818, 0.9996, 0.4565, 0.9996, 0.5431, 0.9462, 0.5178, 0.9462, 0.4818, 0.9855, 0.5713, 0.8708, 0.5713, 0.9102, 0.5178, 0.9855, 0.5713, 0.9462, 0.5178, 0.9996, 0.5431, 0.9855, 0.5713, 0.9102, 0.5178, 0.9462, 0.5178, 0.05302, 0.5178, -0.0004112, 0.5431, 0.003245, 0.5505, 0.05302, 0.4818, -0.0004112, 0.4565, -0.0004112, 0.5431, 0.05302, 0.4818, 0.003245, 0.4492, -0.0004112, 0.4565, 0.05302, 0.4818, -0.0004112, 0.5431, 0.05302, 0.5178, 0.1388, 0.5505, 0.08902, 0.5178, 0.05302, 0.5178, 0.1388, 0.5505, 0.05302, 0.5178, 0.003245, 0.5505, 0.1424, 0.5431, 0.08902, 0.5178, 0.1388, 0.5505, 0.08902, 0.4818, 0.08902, 0.5178, 0.1424, 0.5431, 0.1959, 0.5178, 0.1424, 0.5431, 0.1461, 0.5505, 0.1424, 0.4565, 0.08902, 0.4818, 0.1424, 0.5431, 0.1388, 0.4492, 0.05302, 0.4818, 0.08902, 0.4818, 0.1388, 0.4492, 0.003245, 0.4492, 0.05302, 0.4818, 0.1388, 0.4492, 0.08902, 0.4818, 0.1424, 0.4565, 0.2319, 0.5178, 0.1959, 0.5178, 0.1461, 0.5505, 0.1959, 0.4818, 0.1424, 0.4565, 0.1424, 0.5431, 0.1959, 0.4818, 0.1461, 0.4492, 0.1424, 0.4565, 0.1959, 0.4818, 0.1424, 0.5431, 0.1959, 0.5178, 0.2816, 0.5505, 0.2319, 0.5178, 0.1461, 0.5505, 0.2853, 0.5431, 0.2319, 0.5178, 0.2816, 0.5505, 0.2319, 0.4818, 0.2319, 0.5178, 0.2853, 0.5431, 0.3387, 0.5178, 0.2853, 0.5431, 0.289, 0.5505, 0.2853, 0.4565, 0.2319, 0.4818, 0.2853, 0.5431, 0.2816, 0.4492, 0.1461, 0.4492, 0.1959, 0.4818, 0.2816, 0.4492, 0.1959, 0.4818, 0.2319, 0.4818, 0.2816, 0.4492, 0.2319, 0.4818, 0.2853, 0.4565, 0.3387, 0.4818, 0.2853, 0.5431, 0.3387, 0.5178, 0.3387, 0.4818, 0.289, 0.4492, 0.2853, 0.4565, 0.3387, 0.4818, 0.2853, 0.4565, 0.2853, 0.5431, 0.4245, 0.5505, 0.3387, 0.5178, 0.289, 0.5505, 0.4245, 0.5505, 0.3747, 0.5178, 0.3387, 0.5178, 0.4282, 0.5431, 0.3747, 0.5178, 0.4245, 0.5505, 0.3747, 0.4818, 0.3747, 0.5178, 0.4282, 0.5431, 0.4816, 0.5178, 0.4282, 0.5431, 0.4318, 0.5505, 0.4282, 0.4565, 0.3747, 0.4818, 0.4282, 0.5431, 0.4245, 0.4492, 0.289, 0.4492, 0.3387, 0.4818, 0.4245, 0.4492, 0.3747, 0.4818, 0.4282, 0.4565, 0.4245, 0.4492, 0.3387, 0.4818, 0.3747, 0.4818, 0.4816, 0.4818, 0.4318, 0.4492, 0.4282, 0.4565, 0.4816, 0.4818, 0.4282, 0.5431, 0.4816, 0.5178, 0.4816, 0.4818, 0.4282, 0.4565, 0.4282, 0.5431, 0.5674, 0.5505, 0.4816, 0.5178, 0.4318, 0.5505, 0.5674, 0.5505, 0.5176, 0.5178, 0.4816, 0.5178, 0.571, 0.5431, 0.5176, 0.5178, 0.5674, 0.5505, 0.6244, 0.5178, 0.571, 0.5431, 0.5747, 0.5505, 0.571, 0.4565, 0.5176, 0.4818, 0.5176, 0.5178, 0.571, 0.4565, 0.5176, 0.5178, 0.571, 0.5431, 0.5674, 0.4492, 0.5176, 0.4818, 0.571, 0.4565, 0.5674, 0.4492, 0.4318, 0.4492, 0.4816, 0.4818, 0.5674, 0.4492, 0.4816, 0.4818, 0.5176, 0.4818, 0.6244, 0.4818, 0.5747, 0.4492, 0.571, 0.4565, 0.6244, 0.4818, 0.571, 0.5431, 0.6244, 0.5178, 0.6244, 0.4818, 0.571, 0.4565, 0.571, 0.5431, 0.7102, 0.5505, 0.6244, 0.5178, 0.5747, 0.5505, 0.7102, 0.5505, 0.6604, 0.5178, 0.6244, 0.5178, 0.7139, 0.5431, 0.6604, 0.5178, 0.7102, 0.5505, 0.7673, 0.5178, 0.7139, 0.5431, 0.7175, 0.5505, 0.7139, 0.4565, 0.6604, 0.4818, 0.6604, 0.5178, 0.7139, 0.4565, 0.6604, 0.5178, 0.7139, 0.5431, 0.7102, 0.4492, 0.5747, 0.4492, 0.6244, 0.4818, 0.7102, 0.4492, 0.6244, 0.4818, 0.6604, 0.4818, 0.7102, 0.4492, 0.6604, 0.4818, 0.7139, 0.4565, 0.8033, 0.5178, 0.7673, 0.5178, 0.7175, 0.5505, 0.7673, 0.4818, 0.7175, 0.4492, 0.7139, 0.4565, 0.7673, 0.4818, 0.7139, 0.5431, 0.7673, 0.5178, 0.7673, 0.4818, 0.7139, 0.4565, 0.7139, 0.5431, 0.8531, 0.5505, 0.8033, 0.5178, 0.7175, 0.5505, 0.8567, 0.5431, 0.8033, 0.5178, 0.8531, 0.5505, 0.9102, 0.5178, 0.8567, 0.5431, 0.8604, 0.5505, 0.8567, 0.4565, 0.8033, 0.4818, 0.8033, 0.5178, 0.8567, 0.4565, 0.8033, 0.5178, 0.8567, 0.5431, 0.8531, 0.4492, 0.7673, 0.4818, 0.8033, 0.4818, 0.8531, 0.4492, 0.7175, 0.4492, 0.7673, 0.4818, 0.8531, 0.4492, 0.8033, 0.4818, 0.8567, 0.4565, 0.9102, 0.4818, 0.8567, 0.4565, 0.8567, 0.5431, 0.9102, 0.4818, 0.8604, 0.4492, 0.8567, 0.4565, 0.9102, 0.4818, 0.8567, 0.5431, 0.9102, 0.5178, 0.9959, 0.5505, 0.9462, 0.5178, 0.9102, 0.5178, 0.9959, 0.5505, 0.9102, 0.5178, 0.8604, 0.5505, 0.9996, 0.5431, 0.9462, 0.5178, 0.9959, 0.5505, 0.9996, 0.4565, 0.9462, 0.5178, 0.9996, 0.5431, 0.9996, 0.4565, 0.9462, 0.4818, 0.9462, 0.5178, 0.9959, 0.4492, 0.8604, 0.4492, 0.9102, 0.4818, 0.9959, 0.4492, 0.9462, 0.4818, 0.9996, 0.4565, 0.9959, 0.4492, 0.9102, 0.4818, 0.9462, 0.4818, 0.1388, 0.5505, 0.003245, 0.5505, 0.01365, 0.5713, 0.1388, 0.5505, 0.01365, 0.5713, 0.1284, 0.5713, 0.2816, 0.5505, 0.1461, 0.5505, 0.1565, 0.5713, 0.2816, 0.5505, 0.1565, 0.5713, 0.2712, 0.5713, 0.4245, 0.5505, 0.289, 0.5505, 0.2994, 0.5713, 0.4245, 0.5505, 0.2994, 0.5713, 0.4141, 0.5713, 0.5674, 0.5505, 0.4318, 0.5505, 0.4422, 0.5713, 0.5674, 0.5505, 0.4422, 0.5713, 0.557, 0.5713, 0.7102, 0.5505, 0.5747, 0.5505, 0.5851, 0.5713, 0.7102, 0.5505, 0.5851, 0.5713, 0.6998, 0.5713, 0.8531, 0.5505, 0.7175, 0.5505, 0.7279, 0.5713, 0.8531, 0.5505, 0.7279, 0.5713, 0.8427, 0.5713, 0.9959, 0.4492, 0.8708, 0.4284, 0.8604, 0.4492, 0.9855, 0.4284, 0.8708, 0.4284, 0.9959, 0.4492, 0.8427, 0.4284, 0.7175, 0.4492, 0.8531, 0.4492, 0.8427, 0.4284, 0.7279, 0.4284, 0.7175, 0.4492, 0.7102, 0.4492, 0.5851, 0.4284, 0.5747, 0.4492, 0.6998, 0.4284, 0.5851, 0.4284, 0.7102, 0.4492, 0.5674, 0.4492, 0.4422, 0.4284, 0.4318, 0.4492, 0.557, 0.4284, 0.4422, 0.4284, 0.5674, 0.4492, 0.4245, 0.4492, 0.2994, 0.4284, 0.289, 0.4492, 0.4141, 0.4284, 0.2994, 0.4284, 0.4245, 0.4492, 0.2816, 0.4492, 0.1565, 0.4284, 0.1461, 0.4492, 0.2712, 0.4284, 0.1565, 0.4284, 0.2816, 0.4492, 0.1284, 0.4284, 0.003245, 0.4492, 0.1388, 0.4492, 0.1284, 0.4284, 0.01365, 0.4284, 0.003245, 0.4492, 0.5756, 0.5431, 0.5756, 0.4565, 0.4608, 0.4565, 0.5756, 0.5431, 0.4608, 0.4565, 0.4608, 0.5431, 0.5756, 0.5431, 0.4608, 0.4565, 0.5756, 0.4565, 0.5756, 0.5431, 0.4608, 0.5431, 0.4608, 0.4565, 0.4608, 0.5505, 0.4327, 0.5713, 0.4327, 0.5505, 0.5756, 0.5431, 0.4608, 0.5505, 0.4608, 0.5431, 0.5756, 0.5713, 0.4608, 0.5505, 0.5756, 0.5431, 0.5756, 0.5713, 0.4327, 0.5713, 0.4608, 0.5505, 0.4608, 0.5505, 0.4327, 0.5505, 0.4327, 0.5713, 0.5756, 0.5713, 0.4608, 0.5505, 0.4327, 0.5713, 0.5756, 0.5431, 0.4608, 0.5431, 0.4608, 0.5505, 0.5756, 0.5431, 0.4608, 0.5505, 0.5756, 0.5713, 0.4608, 0.5505, 0.4327, 0.5713, 0.4327, 0.5505, 0.5756, 0.5431, 0.4608, 0.5505, 0.4608, 0.5431, 0.5756, 0.5713, 0.4608, 0.5505, 0.5756, 0.5431, 0.5756, 0.5713, 0.4327, 0.5713, 0.4608, 0.5505, 0.4608, 0.5505, 0.4327, 0.5505, 0.4327, 0.5713, 0.5756, 0.5713, 0.4608, 0.5505, 0.4327, 0.5713, 0.5756, 0.5431, 0.4608, 0.5431, 0.4608, 0.5505, 0.5756, 0.5431, 0.4608, 0.5505, 0.5756, 0.5713, 0.4608, 0.5505, 0.4327, 0.5713, 0.4327, 0.5505, 0.5756, 0.5431, 0.4608, 0.5505, 0.4608, 0.5431, 0.5756, 0.5713, 0.4608, 0.5505, 0.5756, 0.5431, 0.5756, 0.5713, 0.4327, 0.5713, 0.4608, 0.5505, 0.4608, 0.5505, 0.4327, 0.5505, 0.4327, 0.5713, 0.5756, 0.5713, 0.4608, 0.5505, 0.4327, 0.5713, 0.5756, 0.5431, 0.4608, 0.5431, 0.4608, 0.5505, 0.5756, 0.5431, 0.4608, 0.5505, 0.5756, 0.5713, 0.4608, 0.5505, 0.4327, 0.5713, 0.4327, 0.5505, 0.5756, 0.5431, 0.4608, 0.5505, 0.4608, 0.5431, 0.5756, 0.5713, 0.4608, 0.5505, 0.5756, 0.5431, 0.5756, 0.5713, 0.4327, 0.5713, 0.4608, 0.5505, 0.4608, 0.5505, 0.4327, 0.5505, 0.4327, 0.5713, 0.5756, 0.5713, 0.4608, 0.5505, 0.4327, 0.5713, 0.5756, 0.5431, 0.4608, 0.5431, 0.4608, 0.5505, 0.5756, 0.5431, 0.4608, 0.5505, 0.5756, 0.5713, 0.4608, 0.5505, 0.4327, 0.5713, 0.4327, 0.5505, 0.5756, 0.5431, 0.4608, 0.5505, 0.4608, 0.5431, 0.5756, 0.5713, 0.4608, 0.5505, 0.5756, 0.5431, 0.5756, 0.5713, 0.4327, 0.5713, 0.4608, 0.5505, 0.4608, 0.5505, 0.4327, 0.5505, 0.4327, 0.5713, 0.5756, 0.5713, 0.4608, 0.5505, 0.4327, 0.5713, 0.5756, 0.5431, 0.4608, 0.5431, 0.4608, 0.5505, 0.5756, 0.5431, 0.4608, 0.5505, 0.5756, 0.5713, 0.4608, 0.5505, 0.4327, 0.5713, 0.4327, 0.5505, 0.5756, 0.5431, 0.4608, 0.5505, 0.4608, 0.5431, 0.5756, 0.5713, 0.4608, 0.5505, 0.5756, 0.5431, 0.5756, 0.5713, 0.4327, 0.5713, 0.4608, 0.5505, 0.4608, 0.5505, 0.4327, 0.5505, 0.4327, 0.5713, 0.5756, 0.5713, 0.4608, 0.5505, 0.4327, 0.5713, 0.5756, 0.5431, 0.4608, 0.5431, 0.4608, 0.5505, 0.5756, 0.5431, 0.4608, 0.5505, 0.5756, 0.5713, 0.4608, 0.5505, 0.4327, 0.5713, 0.4327, 0.5505, 0.5756, 0.5431, 0.4608, 0.5505, 0.4608, 0.5431, 0.5756, 0.5713, 0.4608, 0.5505, 0.5756, 0.5431, 0.5756, 0.5713, 0.4327, 0.5713, 0.4608, 0.5505, 0.4608, 0.5505, 0.4327, 0.5505, 0.4327, 0.5713, 0.5756, 0.5713, 0.4608, 0.5505, 0.4327, 0.5713, 0.5756, 0.5431, 0.4608, 0.5431, 0.4608, 0.5505, 0.5756, 0.5431, 0.4608, 0.5505, 0.5756, 0.5713, 0.4608, 0.4492, 0.4327, 0.4492, 0.4327, 0.4284, 0.5756, 0.4284, 0.4608, 0.4492, 0.4327, 0.4284, 0.5756, 0.4565, 0.4608, 0.4565, 0.4608, 0.4492, 0.5756, 0.4565, 0.4608, 0.4492, 0.5756, 0.4284, 0.4608, 0.4492, 0.4327, 0.4492, 0.4327, 0.4284, 0.5756, 0.4284, 0.4608, 0.4492, 0.4327, 0.4284, 0.5756, 0.4565, 0.4608, 0.4565, 0.4608, 0.4492, 0.5756, 0.4565, 0.4608, 0.4492, 0.5756, 0.4284, 0.4608, 0.4492, 0.4327, 0.4284, 0.4327, 0.4492, 0.5756, 0.4565, 0.4608, 0.4492, 0.4608, 0.4565, 0.5756, 0.4284, 0.4608, 0.4492, 0.5756, 0.4565, 0.5756, 0.4284, 0.4327, 0.4284, 0.4608, 0.4492, 0.4608, 0.4492, 0.4327, 0.4492, 0.4327, 0.4284, 0.5756, 0.4284, 0.4608, 0.4492, 0.4327, 0.4284, 0.5756, 0.4565, 0.4608, 0.4565, 0.4608, 0.4492, 0.5756, 0.4565, 0.4608, 0.4492, 0.5756, 0.4284, 0.4608, 0.4492, 0.4327, 0.4284, 0.4327, 0.4492, 0.5756, 0.4565, 0.4608, 0.4492, 0.4608, 0.4565, 0.5756, 0.4284, 0.4608, 0.4492, 0.5756, 0.4565, 0.5756, 0.4284, 0.4327, 0.4284, 0.4608, 0.4492, 0.4608, 0.4492, 0.4327, 0.4492, 0.4327, 0.4284, 0.5756, 0.4284, 0.4608, 0.4492, 0.4327, 0.4284, 0.5756, 0.4565, 0.4608, 0.4565, 0.4608, 0.4492, 0.5756, 0.4565, 0.4608, 0.4492, 0.5756, 0.4284, 0.4608, 0.4492, 0.4327, 0.4284, 0.4327, 0.4492, 0.5756, 0.4565, 0.4608, 0.4492, 0.4608, 0.4565, 0.5756, 0.4284, 0.4608, 0.4492, 0.5756, 0.4565, 0.5756, 0.4284, 0.4327, 0.4284, 0.4608, 0.4492, 0.4608, 0.4492, 0.4327, 0.4492, 0.4327, 0.4284, 0.5756, 0.4284, 0.4608, 0.4492, 0.4327, 0.4284, 0.5756, 0.4565, 0.4608, 0.4565, 0.4608, 0.4492, 0.5756, 0.4565, 0.4608, 0.4492, 0.5756, 0.4284, 0.4608, 0.4492, 0.4327, 0.4284, 0.4327, 0.4492, 0.5756, 0.4565, 0.4608, 0.4492, 0.4608, 0.4565, 0.5756, 0.4284, 0.4608, 0.4492, 0.5756, 0.4565, 0.5756, 0.4284, 0.4327, 0.4284, 0.4608, 0.4492, 0.4608, 0.4492, 0.4327, 0.4492, 0.4327, 0.4284, 0.5756, 0.4284, 0.4608, 0.4492, 0.4327, 0.4284, 0.5756, 0.4565, 0.4608, 0.4565, 0.4608, 0.4492, 0.5756, 0.4565, 0.4608, 0.4492, 0.5756, 0.4284, 0.4608, 0.4492, 0.4327, 0.4284, 0.4327, 0.4492, 0.5756, 0.4565, 0.4608, 0.4492, 0.4608, 0.4565, 0.5756, 0.4284, 0.4608, 0.4492, 0.5756, 0.4565, 0.5756, 0.4284, 0.4327, 0.4284, 0.4608, 0.4492, 0.4608, 0.4492, 0.4327, 0.4492, 0.4327, 0.4284, 0.5756, 0.4284, 0.4608, 0.4492, 0.4327, 0.4284, 0.5756, 0.4565, 0.4608, 0.4565, 0.4608, 0.4492, 0.5756, 0.4565, 0.4608, 0.4492, 0.5756, 0.4284, 0.4608, 0.4492, 0.4327, 0.4284, 0.4327, 0.4492, 0.5756, 0.4565, 0.4608, 0.4492, 0.4608, 0.4565, 0.5756, 0.4284, 0.4608, 0.4492, 0.5756, 0.4565, 0.5756, 0.4284, 0.4327, 0.4284, 0.4608, 0.4492, 0.4608, 0.4492, 0.4327, 0.4284, 0.4327, 0.4492, 0.5756, 0.4565, 0.4608, 0.4492, 0.4608, 0.4565, 0.5756, 0.4284, 0.4608, 0.4492, 0.5756, 0.4565, 0.5756, 0.4284, 0.4327, 0.4284, 0.4608, 0.4492, 0.5756, 0.5178, 0.4608, 0.4818, 0.5756, 0.4818, 0.5756, 0.5178, 0.4608, 0.5178, 0.4608, 0.4818, 0.05302, 0.5756, 0.08902, 0.4608, 0.08902, 0.5756, 0.05302, 0.5756, 0.05302, 0.4608, 0.08902, 0.4608, 0.5756, 0.4818, 0.4608, 0.5178, 0.5756, 0.5178, 0.5756, 0.4818, 0.4608, 0.4818, 0.4608, 0.5178, 0.08902, 0.5756, 0.05302, 0.4608, 0.05302, 0.5756, 0.08902, 0.5756, 0.08902, 0.4608, 0.05302, 0.4608, 0.8708, 0.5756, 0.9855, 0.4327, 0.9855, 0.5756, 0.8708, 0.5756, 0.8708, 0.4327, 0.9855, 0.4327, 0.7279, 0.5756, 0.8427, 0.4327, 0.8427, 0.5756, 0.7279, 0.5756, 0.7279, 0.4327, 0.8427, 0.4327, 0.5851, 0.5756, 0.6998, 0.4327, 0.6998, 0.5756, 0.5851, 0.5756, 0.5851, 0.4327, 0.6998, 0.4327, 0.4422, 0.5756, 0.557, 0.4327, 0.557, 0.5756, 0.4422, 0.5756, 0.4422, 0.4327, 0.557, 0.4327, 0.2994, 0.5756, 0.4141, 0.4327, 0.4141, 0.5756, 0.2994, 0.5756, 0.2994, 0.4327, 0.4141, 0.4327, 0.1565, 0.5756, 0.2712, 0.4327, 0.2712, 0.5756, 0.1565, 0.5756, 0.1565, 0.4327, 0.2712, 0.4327, 0.01365, 0.5756, 0.1284, 0.4327, 0.1284, 0.5756, 0.01365, 0.5756, 0.01365, 0.4327, 0.1284, 0.4327, 0.9855, 0.4327, 0.8708, 0.5756, 0.9855, 0.5756, 0.9855, 0.4327, 0.8708, 0.4327, 0.8708, 0.5756, 0.8427, 0.4327, 0.7279, 0.5756, 0.8427, 0.5756, 0.8427, 0.4327, 0.7279, 0.4327, 0.7279, 0.5756, 0.6998, 0.4327, 0.5851, 0.5756, 0.6998, 0.5756, 0.6998, 0.4327, 0.5851, 0.4327, 0.5851, 0.5756, 0.557, 0.4327, 0.4422, 0.5756, 0.557, 0.5756, 0.557, 0.4327, 0.4422, 0.4327, 0.4422, 0.5756, 0.4141, 0.4327, 0.2994, 0.5756, 0.4141, 0.5756, 0.4141, 0.4327, 0.2994, 0.4327, 0.2994, 0.5756, 0.2712, 0.4327, 0.1565, 0.5756, 0.2712, 0.5756, 0.2712, 0.4327, 0.1565, 0.4327, 0.1565, 0.5756, 0.1284, 0.4327, 0.01365, 0.5756, 0.1284, 0.5756, 0.1284, 0.4327, 0.01365, 0.4327, 0.01365, 0.5756, 0.1388, 0.4608, 0.003245, 0.4327, 0.1388, 0.4327, 0.1388, 0.4608, 0.003245, 0.4608, 0.003245, 0.4327, 0.2816, 0.4608, 0.1461, 0.4327, 0.2816, 0.4327, 0.2816, 0.4608, 0.1461, 0.4608, 0.1461, 0.4327, 0.4245, 0.4608, 0.289, 0.4327, 0.4245, 0.4327, 0.4245, 0.4608, 0.289, 0.4608, 0.289, 0.4327, 0.5674, 0.4608, 0.4318, 0.4327, 0.5674, 0.4327, 0.5674, 0.4608, 0.4318, 0.4608, 0.4318, 0.4327, 0.7102, 0.4608, 0.5747, 0.4327, 0.7102, 0.4327, 0.7102, 0.4608, 0.5747, 0.4608, 0.5747, 0.4327, 0.8531, 0.4608, 0.7175, 0.4327, 0.8531, 0.4327, 0.8531, 0.4608, 0.7175, 0.4608, 0.7175, 0.4327, 0.9959, 0.4608, 0.8604, 0.4327, 0.9959, 0.4327, 0.9959, 0.4608, 0.8604, 0.4608, 0.8604, 0.4327, 0.1388, 0.4608, 0.003245, 0.4327, 0.003245, 0.4608, 0.1388, 0.4327, 0.003245, 0.4327, 0.1388, 0.4608, 0.2816, 0.4327, 0.1461, 0.4608, 0.2816, 0.4608, 0.2816, 0.4327, 0.1461, 0.4327, 0.1461, 0.4608, 0.4245, 0.4608, 0.289, 0.4327, 0.289, 0.4608, 0.4245, 0.4327, 0.289, 0.4327, 0.4245, 0.4608, 0.5674, 0.4327, 0.4318, 0.4608, 0.5674, 0.4608, 0.5674, 0.4327, 0.4318, 0.4327, 0.4318, 0.4608, 0.7102, 0.4608, 0.5747, 0.4327, 0.5747, 0.4608, 0.7102, 0.4327, 0.5747, 0.4327, 0.7102, 0.4608, 0.8531, 0.4608, 0.7175, 0.4327, 0.7175, 0.4608, 0.8531, 0.4327, 0.7175, 0.4327, 0.8531, 0.4608, 0.9959, 0.4608, 0.8604, 0.4327, 0.8604, 0.4608, 0.9959, 0.4327, 0.8604, 0.4327, 0.9959, 0.4608, 0.5756, 0.5178, 0.4608, 0.4818, 0.5756, 0.4818, 0.5756, 0.5178, 0.4608, 0.5178, 0.4608, 0.4818, 0.1959, 0.5756, 0.2319, 0.4608, 0.2319, 0.5756, 0.1959, 0.5756, 0.1959, 0.4608, 0.2319, 0.4608, 0.5756, 0.4818, 0.4608, 0.5178, 0.5756, 0.5178, 0.5756, 0.4818, 0.4608, 0.4818, 0.4608, 0.5178, 0.2319, 0.5756, 0.1959, 0.4608, 0.1959, 0.5756, 0.2319, 0.5756, 0.2319, 0.4608, 0.1959, 0.4608, 0.5756, 0.5178, 0.4608, 0.4818, 0.5756, 0.4818, 0.5756, 0.5178, 0.4608, 0.5178, 0.4608, 0.4818, 0.3387, 0.5756, 0.3747, 0.4608, 0.3747, 0.5756, 0.3387, 0.5756, 0.3387, 0.4608, 0.3747, 0.4608, 0.5756, 0.4818, 0.4608, 0.5178, 0.5756, 0.5178, 0.5756, 0.4818, 0.4608, 0.4818, 0.4608, 0.5178, 0.3747, 0.5756, 0.3387, 0.4608, 0.3387, 0.5756, 0.3747, 0.5756, 0.3747, 0.4608, 0.3387, 0.4608, 0.5756, 0.5178, 0.4608, 0.4818, 0.5756, 0.4818, 0.5756, 0.5178, 0.4608, 0.5178, 0.4608, 0.4818, 0.4816, 0.5756, 0.5176, 0.4608, 0.5176, 0.5756, 0.4816, 0.5756, 0.4816, 0.4608, 0.5176, 0.4608, 0.5756, 0.4818, 0.4608, 0.5178, 0.5756, 0.5178, 0.5756, 0.4818, 0.4608, 0.4818, 0.4608, 0.5178, 0.5176, 0.5756, 0.4816, 0.4608, 0.4816, 0.5756, 0.5176, 0.5756, 0.5176, 0.4608, 0.4816, 0.4608, 0.5756, 0.5178, 0.4608, 0.4818, 0.5756, 0.4818, 0.5756, 0.5178, 0.4608, 0.5178, 0.4608, 0.4818, 0.6244, 0.5756, 0.6604, 0.4608, 0.6604, 0.5756, 0.6244, 0.5756, 0.6244, 0.4608, 0.6604, 0.4608, 0.5756, 0.4818, 0.4608, 0.5178, 0.5756, 0.5178, 0.5756, 0.4818, 0.4608, 0.4818, 0.4608, 0.5178, 0.6604, 0.5756, 0.6244, 0.4608, 0.6244, 0.5756, 0.6604, 0.5756, 0.6604, 0.4608, 0.6244, 0.4608, 0.5756, 0.5178, 0.4608, 0.4818, 0.5756, 0.4818, 0.5756, 0.5178, 0.4608, 0.5178, 0.4608, 0.4818, 0.7673, 0.5756, 0.8033, 0.4608, 0.8033, 0.5756, 0.7673, 0.5756, 0.7673, 0.4608, 0.8033, 0.4608, 0.5756, 0.4818, 0.4608, 0.5178, 0.5756, 0.5178, 0.5756, 0.4818, 0.4608, 0.4818, 0.4608, 0.5178, 0.8033, 0.5756, 0.7673, 0.4608, 0.7673, 0.5756, 0.8033, 0.5756, 0.8033, 0.4608, 0.7673, 0.4608, 0.5756, 0.5178, 0.4608, 0.4818, 0.5756, 0.4818, 0.5756, 0.5178, 0.4608, 0.5178, 0.4608, 0.4818, 0.9102, 0.5756, 0.9462, 0.4608, 0.9462, 0.5756, 0.9102, 0.5756, 0.9102, 0.4608, 0.9462, 0.4608, 0.5756, 0.4818, 0.4608, 0.5178, 0.5756, 0.5178, 0.5756, 0.4818, 0.4608, 0.4818, 0.4608, 0.5178, 0.9462, 0.5756, 0.9102, 0.4608, 0.9102, 0.5756, 0.9462, 0.5756, 0.9462, 0.4608, 0.9102, 0.4608, 0.0, 1.0, 1.0, 0.0, 0.0, 0.0, 0.0, 1.0, 1.0, 1.0, 1.0, 0.0, 0.0, 1.0, 1.0, 1.0, 1.0, 0.0, 0.0, 1.0, 1.0, 0.0, 0.0, 0.0, 1.0, 1.0, 0.0, 1.0, 0.0, 0.0, 1.0, 1.0, 0.0, 0.0, 1.0, 0.0, 1.0, 1.0, 0.0, 1.0, 0.0, 0.0, 1.0, 1.0, 0.0, 0.0, 1.0, 0.0, 0.0, 1.0, 0.0, 0.0, 1.0, 0.0, 0.0, 1.0, 1.0, 0.0, 1.0, 1.0, 0.0, 1.0, 1.0, 1.0, 1.0, 0.0, 0.0, 1.0, 1.0, 0.0, 0.0, 0.0, 1.0, 1.0, 0.0, 1.0, 0.3125, 0.0, 1.0, 1.0, 0.3125, 0.0, 0.6875, 0.0, 1.0, 0.0, 0.0, 0.0, 0.3125, 1.0, 1.0, 0.0, 0.3125, 1.0, 0.6875, 1.0, 0.6875, 0.0, 0.3125, 0.0, 0.0, 1.0, 0.6875, 0.0, 0.0, 1.0, 1.0, 1.0, 0.3125, 1.0, 1.0, 0.0, 0.6875, 1.0, 0.3125, 1.0, 0.0, 0.0, 1.0, 0.0, 1.0, 0.0, 0.0, 0.0, 0.3125, 1.0, 0.6875, 1.0, 1.0, 0.0, 0.3125, 1.0, 1.0, 1.0, 0.3125, 0.0, 0.6875, 0.0, 1.0, 1.0, 0.0, 1.0, 0.3125, 0.0, 1.0, 0.0, 0.3125, 1.0, 0.0, 0.0, 0.6875, 1.0, 0.3125, 1.0, 1.0, 0.0, 0.3125, 0.0, 1.0, 1.0, 0.6875, 0.0, 0.0, 1.0, 1.0, 1.0, 0.3125, 0.0, 0.0, 1.0, 1.0, 0.0, 0.0, 0.0, 0.0, 1.0, 1.0, 1.0, 1.0, 0.0, 0.0, 1.0, 1.0, 1.0, 1.0, 0.0, 0.0, 1.0, 1.0, 0.0, 0.0, 0.0, 1.0, 1.0, 0.0, 1.0, 0.0, 0.0, 1.0, 1.0, 0.0, 0.0, 1.0, 0.0, 1.0, 1.0, 0.0, 1.0, 0.0, 0.0, 1.0, 1.0, 0.0, 0.0, 1.0, 0.0, 0.0, 1.0, 0.0, 0.0, 1.0, 0.0, 0.0, 1.0, 1.0, 0.0, 1.0, 1.0, 0.0, 1.0, 1.0, 1.0, 1.0, 0.0, 0.0, 1.0, 1.0, 0.0, 0.0, 0.0, 1.0, 1.0, 0.0, 1.0, 0.3125, 0.0, 1.0, 1.0, 0.3125, 0.0, 0.6875, 0.0, 1.0, 0.0, 0.0, 0.0, 0.3125, 1.0, 1.0, 0.0, 0.3125, 1.0, 0.6875, 1.0, 0.6875, 0.0, 0.3125, 0.0, 0.0, 1.0, 0.6875, 0.0, 0.0, 1.0, 1.0, 1.0, 0.3125, 1.0, 1.0, 0.0, 0.6875, 1.0, 0.3125, 1.0, 0.0, 0.0, 1.0, 0.0, 1.0, 0.0, 0.0, 0.0, 0.3125, 1.0, 0.6875, 1.0, 1.0, 0.0, 0.3125, 1.0, 1.0, 1.0, 0.3125, 0.0, 0.6875, 0.0, 1.0, 1.0, 0.0, 1.0, 0.3125, 0.0, 1.0, 0.0, 0.3125, 1.0, 0.0, 0.0, 0.6875, 1.0, 0.3125, 1.0, 1.0, 0.0, 0.3125, 0.0, 1.0, 1.0, 0.6875, 0.0, 0.0, 1.0, 1.0, 1.0, 0.3125, 0.0, 0.0, 1.0, 1.0, 0.0, 0.0, 0.0, 0.0, 1.0, 1.0, 1.0, 1.0, 0.0, 0.0, 1.0, 1.0, 1.0, 1.0, 0.0, 0.0, 1.0, 1.0, 0.0, 0.0, 0.0, 1.0, 1.0, 0.0, 1.0, 0.0, 0.0, 1.0, 1.0, 0.0, 0.0, 1.0, 0.0, 1.0, 1.0, 0.0, 1.0, 0.0, 0.0, 1.0, 1.0, 0.0, 0.0, 1.0, 0.0, 0.0, 1.0, 0.0, 0.0, 1.0, 0.0, 0.0, 1.0, 1.0, 0.0, 1.0, 1.0, 0.0, 1.0, 1.0, 1.0, 1.0, 0.0, 0.0, 1.0, 1.0, 0.0, 0.0, 0.0, 1.0, 1.0, 0.0, 1.0, 0.3125, 0.0, 1.0, 1.0, 0.3125, 0.0, 0.6875, 0.0, 1.0, 0.0, 0.0, 0.0, 0.3125, 1.0, 1.0, 0.0, 0.3125, 1.0, 0.6875, 1.0, 0.6875, 0.0, 0.3125, 0.0, 0.0, 1.0, 0.6875, 0.0, 0.0, 1.0, 1.0, 1.0, 0.3125, 1.0, 1.0, 0.0, 0.6875, 1.0, 0.3125, 1.0, 0.0, 0.0, 1.0, 0.0, 1.0, 0.0, 0.0, 0.0, 0.3125, 1.0, 0.6875, 1.0, 1.0, 0.0, 0.3125, 1.0, 1.0, 1.0, 0.3125, 0.0, 0.6875, 0.0, 1.0, 1.0, 0.0, 1.0, 0.3125, 0.0, 1.0, 0.0, 0.3125, 1.0, 0.0, 0.0, 0.6875, 1.0, 0.3125, 1.0, 1.0, 0.0, 0.3125, 0.0, 1.0, 1.0, 0.6875, 0.0, 0.0, 1.0, 1.0, 1.0, 0.3125, 0.0, 0.0, 1.0, 1.0, 0.0, 0.0, 0.0, 0.0, 1.0, 1.0, 1.0, 1.0, 0.0, 0.0, 1.0, 1.0, 1.0, 1.0, 0.0, 0.0, 1.0, 1.0, 0.0, 0.0, 0.0, 1.0, 1.0, 0.0, 1.0, 0.0, 0.0, 1.0, 1.0, 0.0, 0.0, 1.0, 0.0, 1.0, 1.0, 0.0, 1.0, 0.0, 0.0, 1.0, 1.0, 0.0, 0.0, 1.0, 0.0, 0.0, 1.0, 0.0, 0.0, 1.0, 0.0, 0.0, 1.0, 1.0, 0.0, 1.0, 1.0, 0.0, 1.0, 1.0, 1.0, 1.0, 0.0, 0.0, 1.0, 1.0, 0.0, 0.0, 0.0, 1.0, 1.0, 0.0, 1.0, 0.3125, 0.0, 1.0, 1.0, 0.3125, 0.0, 0.6875, 0.0, 1.0, 0.0, 0.0, 0.0, 0.3125, 1.0, 1.0, 0.0, 0.3125, 1.0, 0.6875, 1.0, 0.6875, 0.0, 0.3125, 0.0, 0.0, 1.0, 0.6875, 0.0, 0.0, 1.0, 1.0, 1.0, 0.3125, 1.0, 1.0, 0.0, 0.6875, 1.0, 0.3125, 1.0, 0.0, 0.0, 1.0, 0.0, 1.0, 0.0, 0.0, 0.0, 0.3125, 1.0, 0.6875, 1.0, 1.0, 0.0, 0.3125, 1.0, 1.0, 1.0, 0.3125, 0.0, 0.6875, 0.0, 1.0, 1.0, 0.0, 1.0, 0.3125, 0.0, 1.0, 0.0, 0.3125, 1.0, 0.0, 0.0, 0.6875, 1.0, 0.3125, 1.0, 1.0, 0.0, 0.3125, 0.0, 1.0, 1.0, 0.6875, 0.0, 0.0, 1.0, 1.0, 1.0, 0.3125, 0.0, 0.0, 1.0, 1.0, 0.0, 0.0, 0.0, 0.0, 1.0, 1.0, 1.0, 1.0, 0.0, 0.0, 1.0, 1.0, 1.0, 1.0, 0.0, 0.0, 1.0, 1.0, 0.0, 0.0, 0.0, 1.0, 1.0, 0.0, 1.0, 0.0, 0.0, 1.0, 1.0, 0.0, 0.0, 1.0, 0.0, 1.0, 1.0, 0.0, 1.0, 0.0, 0.0, 1.0, 1.0, 0.0, 0.0, 1.0, 0.0, 0.0, 1.0, 0.0, 0.0, 1.0, 0.0, 0.0, 1.0, 1.0, 0.0, 1.0, 1.0, 0.0, 1.0, 1.0, 1.0, 1.0, 0.0, 0.0, 1.0, 1.0, 0.0, 0.0, 0.0, 1.0, 1.0, 0.0, 1.0, 0.3125, 0.0, 1.0, 1.0, 0.3125, 0.0, 0.6875, 0.0, 1.0, 0.0, 0.0, 0.0, 0.3125, 1.0, 1.0, 0.0, 0.3125, 1.0, 0.6875, 1.0, 0.6875, 0.0, 0.3125, 0.0, 0.0, 1.0, 0.6875, 0.0, 0.0, 1.0, 1.0, 1.0, 0.3125, 1.0, 1.0, 0.0, 0.6875, 1.0, 0.3125, 1.0, 0.0, 0.0, 1.0, 0.0, 1.0, 0.0, 0.0, 0.0, 0.3125, 1.0, 0.6875, 1.0, 1.0, 0.0, 0.3125, 1.0, 1.0, 1.0, 0.3125, 0.0, 0.6875, 0.0, 1.0, 1.0, 0.0, 1.0, 0.3125, 0.0, 1.0, 0.0, 0.3125, 1.0, 0.0, 0.0, 0.6875, 1.0, 0.3125, 1.0, 1.0, 0.0, 0.3125, 0.0, 1.0, 1.0, 0.6875, 0.0, 0.0, 1.0, 1.0, 1.0, 0.3125, 0.0, 0.0, 1.0, 1.0, 0.0, 0.0, 0.0, 0.0, 1.0, 1.0, 1.0, 1.0, 0.0, 0.0, 1.0, 1.0, 1.0, 1.0, 0.0, 0.0, 1.0, 1.0, 0.0, 0.0, 0.0, 1.0, 1.0, 0.0, 1.0, 0.0, 0.0, 1.0, 1.0, 0.0, 0.0, 1.0, 0.0, 1.0, 1.0, 0.0, 1.0, 0.0, 0.0, 1.0, 1.0, 0.0, 0.0, 1.0, 0.0, 0.0, 1.0, 0.0, 0.0, 1.0, 0.0, 0.0, 1.0, 1.0, 0.0, 1.0, 1.0, 0.0, 1.0, 1.0, 1.0, 1.0, 0.0, 0.0, 1.0, 1.0, 0.0, 0.0, 0.0, 1.0, 1.0, 0.0, 1.0, 0.3125, 0.0, 1.0, 1.0, 0.3125, 0.0, 0.6875, 0.0, 1.0, 0.0, 0.0, 0.0, 0.3125, 1.0, 1.0, 0.0, 0.3125, 1.0, 0.6875, 1.0, 0.6875, 0.0, 0.3125, 0.0, 0.0, 1.0, 0.6875, 0.0, 0.0, 1.0, 1.0, 1.0, 0.3125, 1.0, 1.0, 0.0, 0.6875, 1.0, 0.3125, 1.0, 0.0, 0.0, 1.0, 0.0, 1.0, 0.0, 0.0, 0.0, 0.3125, 1.0, 0.6875, 1.0, 1.0, 0.0, 0.3125, 1.0, 1.0, 1.0, 0.3125, 0.0, 0.6875, 0.0, 1.0, 1.0, 0.0, 1.0, 0.3125, 0.0, 1.0, 0.0, 0.3125, 1.0, 0.0, 0.0, 0.6875, 1.0, 0.3125, 1.0, 1.0, 0.0, 0.3125, 0.0, 1.0, 1.0, 0.6875, 0.0, 0.0, 1.0, 1.0, 1.0, 0.3125, 0.0, 0.0, 1.0, 1.0, 0.0, 0.0, 0.0, 0.0, 1.0, 1.0, 1.0, 1.0, 0.0, 0.0, 1.0, 1.0, 1.0, 1.0, 0.0, 0.0, 1.0, 1.0, 0.0, 0.0, 0.0, 1.0, 1.0, 0.0, 1.0, 0.0, 0.0, 1.0, 1.0, 0.0, 0.0, 1.0, 0.0, 1.0, 1.0, 0.0, 1.0, 0.0, 0.0, 1.0, 1.0, 0.0, 0.0, 1.0, 0.0, 0.0, 1.0, 0.0, 0.0, 1.0, 0.0, 0.0, 1.0, 1.0, 0.0, 1.0, 1.0, 0.0, 1.0, 1.0, 1.0, 1.0, 0.0, 0.0, 1.0, 1.0, 0.0, 0.0, 0.0, 1.0, 1.0, 0.0, 1.0, 0.3125, 0.0, 1.0, 1.0, 0.3125, 0.0, 0.6875, 0.0, 1.0, 0.0, 0.0, 0.0, 0.3125, 1.0, 1.0, 0.0, 0.3125, 1.0, 0.6875, 1.0, 0.6875, 0.0, 0.3125, 0.0, 0.0, 1.0, 0.6875, 0.0, 0.0, 1.0, 1.0, 1.0, 0.3125, 1.0, 1.0, 0.0, 0.6875, 1.0, 0.3125, 1.0, 0.0, 0.0, 1.0, 0.0, 1.0, 0.0, 0.0, 0.0, 0.3125, 1.0, 0.6875, 1.0, 1.0, 0.0, 0.3125, 1.0, 1.0, 1.0, 0.3125, 0.0, 0.6875, 0.0, 1.0, 1.0, 0.0, 1.0, 0.3125, 0.0, 1.0, 0.0, 0.3125, 1.0, 0.0, 0.0, 0.6875, 1.0, 0.3125, 1.0, 1.0, 0.0, 0.3125, 0.0, 1.0, 1.0, 0.6875, 0.0, 0.0, 1.0, 1.0, 1.0, 0.3125, 0.0])
me_shape_9_indexedfaceset.materials.append(mat_plastic_glossy_black)
me_shape_9_indexedfaceset.materials.append(mat_metal_goldpins_1)
me_shape_9_indexedfaceset.update()

# ---- objects
ob_pinheader_1x7_p2_54mm = bpy.data.objects.new('PinHeader_1x7_P2.54mm', me_shape_9_indexedfaceset)

# ---- transforms, parenting, visibility, modifiers, constraints
ob_pinheader_1x7_p2_54mm.location = (1.192e-07, 3.553e-15, 0.0)
ob_pinheader_1x7_p2_54mm.rotation_euler = (1.571, 0.0, -0.0)
ob_pinheader_1x7_p2_54mm.scale = (2.54, 2.54, 2.54)

# ---- collection membership
col_collection.objects.link(ob_pinheader_1x7_p2_54mm)

# ---- scene / render settings (as saved in the file)
scene.frame_start = 1; scene.frame_end = 250; scene.frame_set(1)
scene.render.engine = 'BLENDER_EEVEE_NEXT'
scene.cycles.sampling_pattern = 'TABULATED_SOBOL'
scene.cycles.use_light_tree = False
scene.eevee.ray_tracing_options.trace_max_roughness = 0.0
scene.view_settings.view_transform = 'Filmic'
bpy.context.view_layer.update()

# ---- added for rendering (the .blend has no active camera and no usable light): camera, sun
cam_auto = bpy.data.cameras.new('AutoCamera')
cam_auto.lens = 50.0
cam_auto.sensor_width = 36.0
cam_auto.clip_end = 1000.0
ob_auto_camera = bpy.data.objects.new('AutoCamera', cam_auto)
scene.collection.objects.link(ob_auto_camera)
ob_auto_camera.location = (27.372, -23.7024, 18.3016)
ob_auto_camera.rotation_euler = (1.09748, -7.21219e-08, 0.694738)
scene.camera = ob_auto_camera
light_auto_sun = bpy.data.lights.new('AutoSun', 'SUN')
light_auto_sun.energy = 3.0
light_auto_sun.angle = 0.0523599
ob_auto_sun = bpy.data.objects.new('AutoSun', light_auto_sun)
scene.collection.objects.link(ob_auto_sun)
ob_auto_sun.rotation_euler = (0.872665, 0.174533, 0.523599)
bpy.context.view_layer.update()
